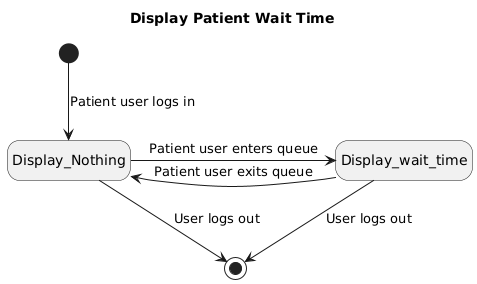

The diagram above was rendered by PlantUML. Its source (embedded in the PNG):
@startuml
hide empty description

title Display Patient Wait Time

[*] -down-> Display_Nothing: Patient user logs in
Display_Nothing -right-> Display_wait_time: Patient user enters queue
Display_wait_time -left-> Display_Nothing: Patient user exits queue

Display_Nothing --> [*]: User logs out
Display_wait_time --> [*]: User logs out
@enduml